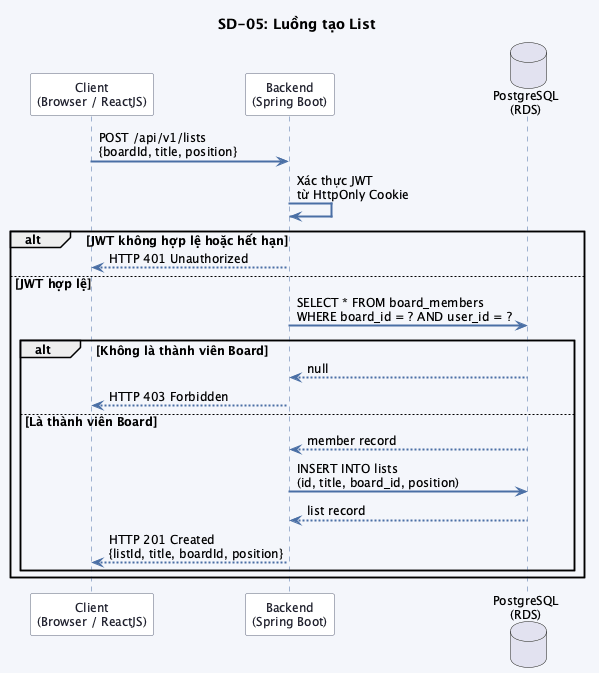

The diagram above was rendered by PlantUML. Its source (embedded in the PNG):
@startuml sequence_sd05

skinparam backgroundColor #f4f6fb
skinparam defaultFontSize 12
skinparam sequenceArrowThickness 2
skinparam sequenceArrowColor #4a6fa5
skinparam sequenceLifeLineBorderColor #4a6fa5
skinparam sequenceParticipantBackgroundColor #ffffff
skinparam sequenceParticipantBorderColor #5b6279
skinparam sequenceParticipantFontColor #1e1e2e
skinparam sequenceActorBackgroundColor #ffffff
skinparam sequenceActorBorderColor #1a3a7a
skinparam noteBackgroundColor #dce3f5
skinparam noteBorderColor #4a6fa5
skinparam noteFontColor #1e1e2e

title SD-05: Luồng tạo List

participant "Client\n(Browser / ReactJS)" as CLIENT
participant "Backend\n(Spring Boot)" as BACKEND
database "PostgreSQL\n(RDS)" as DB

CLIENT -> BACKEND : POST /api/v1/lists\n{boardId, title, position}

BACKEND -> BACKEND : Xác thực JWT\ntừ HttpOnly Cookie

alt JWT không hợp lệ hoặc hết hạn
    BACKEND --> CLIENT : HTTP 401 Unauthorized
else JWT hợp lệ
    BACKEND -> DB : SELECT * FROM board_members\nWHERE board_id = ? AND user_id = ?

    alt Không là thành viên Board
        DB --> BACKEND : null
        BACKEND --> CLIENT : HTTP 403 Forbidden
    else Là thành viên Board
        DB --> BACKEND : member record

        BACKEND -> DB : INSERT INTO lists\n(id, title, board_id, position)
        DB --> BACKEND : list record

        BACKEND --> CLIENT : HTTP 201 Created\n{listId, title, boardId, position}
    end
end

@enduml